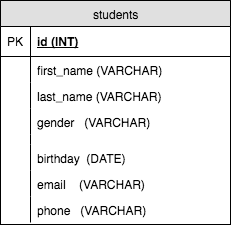

The diagram above was exported from draw.io. Its source (the exported page's mxGraphModel, read from the mxfile embedded in the PNG):
<mxGraphModel dx="560" dy="355" grid="1" gridSize="10" guides="1" tooltips="1" connect="1" arrows="1" fold="1" page="1" pageScale="1" pageWidth="850" pageHeight="1100" background="#ffffff" math="0" shadow="0">
  <root>
    <mxCell id="0" />
    <mxCell id="1" parent="0" />
    <mxCell id="2" value="students" style="swimlane;html=1;fontStyle=0;childLayout=stackLayout;horizontal=1;startSize=26;fillColor=#e0e0e0;horizontalStack=0;resizeParent=1;resizeLast=0;collapsible=1;marginBottom=0;swimlaneFillColor=#ffffff;align=center;" vertex="1" parent="1">
      <mxGeometry x="120" y="46" width="230" height="224" as="geometry" />
    </mxCell>
    <mxCell id="3" value="id (INT)" style="shape=partialRectangle;top=0;left=0;right=0;bottom=1;html=1;align=left;verticalAlign=middle;fillColor=none;spacingLeft=34;spacingRight=4;whiteSpace=wrap;overflow=hidden;rotatable=0;points=[[0,0.5],[1,0.5]];portConstraint=eastwest;dropTarget=0;fontStyle=5;" vertex="1" parent="2">
      <mxGeometry y="26" width="230" height="30" as="geometry" />
    </mxCell>
    <mxCell id="4" value="PK" style="shape=partialRectangle;top=0;left=0;bottom=0;html=1;fillColor=none;align=left;verticalAlign=middle;spacingLeft=4;spacingRight=4;whiteSpace=wrap;overflow=hidden;rotatable=0;points=[];portConstraint=eastwest;part=1;" vertex="1" connectable="0" parent="3">
      <mxGeometry width="30" height="30" as="geometry" />
    </mxCell>
    <mxCell id="5" value="first_name (VARCHAR)" style="shape=partialRectangle;top=0;left=0;right=0;bottom=0;html=1;align=left;verticalAlign=top;fillColor=none;spacingLeft=34;spacingRight=4;whiteSpace=wrap;overflow=hidden;rotatable=0;points=[[0,0.5],[1,0.5]];portConstraint=eastwest;dropTarget=0;" vertex="1" parent="2">
      <mxGeometry y="56" width="230" height="26" as="geometry" />
    </mxCell>
    <mxCell id="6" value="" style="shape=partialRectangle;top=0;left=0;bottom=0;html=1;fillColor=none;align=left;verticalAlign=top;spacingLeft=4;spacingRight=4;whiteSpace=wrap;overflow=hidden;rotatable=0;points=[];portConstraint=eastwest;part=1;" vertex="1" connectable="0" parent="5">
      <mxGeometry width="30" height="26" as="geometry" />
    </mxCell>
    <mxCell id="7" value="last_name (VARCHAR)" style="shape=partialRectangle;top=0;left=0;right=0;bottom=0;html=1;align=left;verticalAlign=top;fillColor=none;spacingLeft=34;spacingRight=4;whiteSpace=wrap;overflow=hidden;rotatable=0;points=[[0,0.5],[1,0.5]];portConstraint=eastwest;dropTarget=0;" vertex="1" parent="2">
      <mxGeometry y="82" width="230" height="26" as="geometry" />
    </mxCell>
    <mxCell id="8" value="" style="shape=partialRectangle;top=0;left=0;bottom=0;html=1;fillColor=none;align=left;verticalAlign=top;spacingLeft=4;spacingRight=4;whiteSpace=wrap;overflow=hidden;rotatable=0;points=[];portConstraint=eastwest;part=1;" vertex="1" connectable="0" parent="7">
      <mxGeometry width="30" height="26" as="geometry" />
    </mxCell>
    <mxCell id="9" value="gender &amp;nbsp; (VARCHAR)" style="shape=partialRectangle;top=0;left=0;right=0;bottom=0;html=1;align=left;verticalAlign=top;fillColor=none;spacingLeft=34;spacingRight=4;whiteSpace=wrap;overflow=hidden;rotatable=0;points=[[0,0.5],[1,0.5]];portConstraint=eastwest;dropTarget=0;" vertex="1" parent="2">
      <mxGeometry y="108" width="230" height="26" as="geometry" />
    </mxCell>
    <mxCell id="10" value="" style="shape=partialRectangle;top=0;left=0;bottom=0;html=1;fillColor=none;align=left;verticalAlign=top;spacingLeft=4;spacingRight=4;whiteSpace=wrap;overflow=hidden;rotatable=0;points=[];portConstraint=eastwest;part=1;" vertex="1" connectable="0" parent="9">
      <mxGeometry width="30" height="26" as="geometry" />
    </mxCell>
    <mxCell id="11" value="" style="shape=partialRectangle;top=0;left=0;right=0;bottom=0;html=1;align=left;verticalAlign=top;fillColor=none;spacingLeft=34;spacingRight=4;whiteSpace=wrap;overflow=hidden;rotatable=0;points=[[0,0.5],[1,0.5]];portConstraint=eastwest;dropTarget=0;" vertex="1" parent="2">
      <mxGeometry y="134" width="230" height="10" as="geometry" />
    </mxCell>
    <mxCell id="12" value="" style="shape=partialRectangle;top=0;left=0;bottom=0;html=1;fillColor=none;align=left;verticalAlign=top;spacingLeft=4;spacingRight=4;whiteSpace=wrap;overflow=hidden;rotatable=0;points=[];portConstraint=eastwest;part=1;" vertex="1" connectable="0" parent="11">
      <mxGeometry width="30" height="10" as="geometry" />
    </mxCell>
    <mxCell id="13" value="birthday &amp;nbsp;(DATE)" style="shape=partialRectangle;top=0;left=0;right=0;bottom=0;html=1;align=left;verticalAlign=top;fillColor=none;spacingLeft=34;spacingRight=4;whiteSpace=wrap;overflow=hidden;rotatable=0;points=[[0,0.5],[1,0.5]];portConstraint=eastwest;dropTarget=0;" vertex="1" parent="2">
      <mxGeometry y="144" width="230" height="26" as="geometry" />
    </mxCell>
    <mxCell id="14" value="" style="shape=partialRectangle;top=0;left=0;bottom=0;html=1;fillColor=none;align=left;verticalAlign=top;spacingLeft=4;spacingRight=4;whiteSpace=wrap;overflow=hidden;rotatable=0;points=[];portConstraint=eastwest;part=1;" vertex="1" connectable="0" parent="13">
      <mxGeometry width="30" height="26" as="geometry" />
    </mxCell>
    <mxCell id="15" value="email &amp;nbsp; &amp;nbsp;(VARCHAR)" style="shape=partialRectangle;top=0;left=0;right=0;bottom=0;html=1;align=left;verticalAlign=top;fillColor=none;spacingLeft=34;spacingRight=4;whiteSpace=wrap;overflow=hidden;rotatable=0;points=[[0,0.5],[1,0.5]];portConstraint=eastwest;dropTarget=0;" vertex="1" parent="2">
      <mxGeometry y="170" width="230" height="26" as="geometry" />
    </mxCell>
    <mxCell id="16" value="" style="shape=partialRectangle;top=0;left=0;bottom=0;html=1;fillColor=none;align=left;verticalAlign=top;spacingLeft=4;spacingRight=4;whiteSpace=wrap;overflow=hidden;rotatable=0;points=[];portConstraint=eastwest;part=1;" vertex="1" connectable="0" parent="15">
      <mxGeometry width="30" height="26" as="geometry" />
    </mxCell>
    <mxCell id="17" value="phone &amp;nbsp; (VARCHAR)" style="shape=partialRectangle;top=0;left=0;right=0;bottom=0;html=1;align=left;verticalAlign=top;fillColor=none;spacingLeft=34;spacingRight=4;whiteSpace=wrap;overflow=hidden;rotatable=0;points=[[0,0.5],[1,0.5]];portConstraint=eastwest;dropTarget=0;" vertex="1" parent="2">
      <mxGeometry y="196" width="230" height="26" as="geometry" />
    </mxCell>
    <mxCell id="18" value="" style="shape=partialRectangle;top=0;left=0;bottom=0;html=1;fillColor=none;align=left;verticalAlign=top;spacingLeft=4;spacingRight=4;whiteSpace=wrap;overflow=hidden;rotatable=0;points=[];portConstraint=eastwest;part=1;" vertex="1" connectable="0" parent="17">
      <mxGeometry width="30" height="26" as="geometry" />
    </mxCell>
  </root>
</mxGraphModel>